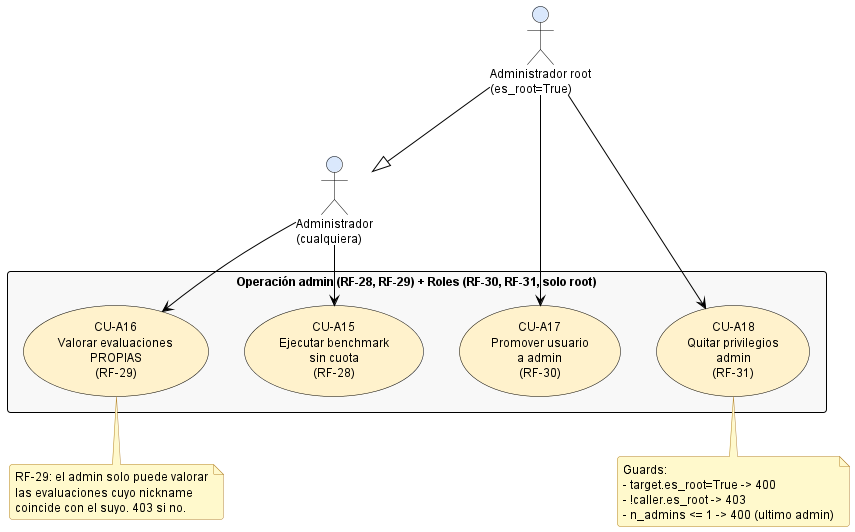

The diagram above was rendered by PlantUML. Its source (embedded in the PNG):
@startuml cu_admin_04_operacion_roles

' ============================================================
' Estilo claro estandar — fondo blanco, fuente y lineas negras,
' rellenos pastel suaves. NO MODO OSCURO.
' Inyectado por docs/diagramas/plantuml/_normalizar_estilo_claro.py
' ============================================================
skinparam backgroundColor #FFFFFF
skinparam defaultFontColor #000000
skinparam defaultFontName "Helvetica"
skinparam defaultFontSize 12
skinparam shadowing false
skinparam roundCorner 6
skinparam ArrowColor #000000
skinparam ArrowFontColor #000000

' Notas: amarillo palido, texto negro, borde naranja oscuro.
skinparam noteBackgroundColor #FFF9CC
skinparam noteBorderColor #B5852E
skinparam noteFontColor #000000

' Titulos
skinparam titleFontColor #1F4E79
skinparam titleFontSize 14
skinparam titleFontStyle bold

' Divisores y headers
skinparam dividerBackgroundColor #F2F2F2
skinparam dividerFontColor #000000

' ─── Secuencia ───────────────────────────
skinparam sequence {
  ActorBackgroundColor #DAE8FC
  ActorBorderColor #000000
  ActorFontColor #000000
  ParticipantBackgroundColor #FFF2CC
  ParticipantBorderColor #000000
  ParticipantFontColor #000000
  LifeLineBorderColor #000000
  LifeLineBackgroundColor #FFFFFF
  ArrowColor #000000
  ArrowFontColor #000000
  GroupBackgroundColor #F2F2F2
  GroupHeaderFontColor #000000
  GroupBorderColor #000000
  ReferenceBackgroundColor #FFF9CC
  ReferenceBorderColor #B5852E
  ReferenceFontColor #000000
  DividerBackgroundColor #F2F2F2
  DividerFontColor #000000
}
skinparam activationBackgroundColor #FFF2CC
skinparam activationBorderColor #000000
skinparam databaseBackgroundColor #E1D5E7
skinparam databaseBorderColor #000000
skinparam databaseFontColor #000000

' ─── Actividad ───────────────────────────
skinparam activity {
  BackgroundColor #FFF2CC
  BorderColor #000000
  ArrowColor #000000
  FontColor #000000
  StartColor #000000
  EndColor #000000
  DiamondBackgroundColor #DAE8FC
  DiamondBorderColor #000000
  DiamondFontColor #000000
}
skinparam activityArrowColor #000000

' ─── Estados ─────────────────────────────
skinparam state {
  BackgroundColor #DAE8FC
  BorderColor #000000
  FontColor #000000
  ArrowColor #000000
  StartColor #000000
  EndColor #000000
}

' ─── Casos de uso ────────────────────────
skinparam usecase {
  BackgroundColor #FFF2CC
  BorderColor #000000
  ArrowColor #000000
  FontColor #000000
}
skinparam actor {
  BackgroundColor #DAE8FC
  BorderColor #000000
  FontColor #000000
}

' ─── Clases ──────────────────────────────
skinparam class {
  BackgroundColor #FFF2CC
  BorderColor #000000
  ArrowColor #000000
  FontColor #000000
  AttributeFontColor #000000
  StereotypeFontColor #595959
}
skinparam classAttributeIconSize 0
skinparam classBackgroundColor #FFF2CC
skinparam classBorderColor #000000

' ─── Componentes / paquetes ──────────────
skinparam component {
  BackgroundColor #D5E8D4
  BorderColor #000000
  ArrowColor #000000
  FontColor #000000
}
skinparam package {
  BackgroundColor #F2F2F2
  BorderColor #000000
  FontColor #000000
}
skinparam node {
  BackgroundColor #FFF2CC
  BorderColor #000000
  FontColor #000000
}
skinparam cloud {
  BackgroundColor #E1D5E7
  BorderColor #000000
  FontColor #000000
}

' ─── ER ──────────────────────────────────
skinparam entity {
  BackgroundColor #FFF2CC
  BorderColor #000000
  FontColor #000000
}

' ─── Rectangulos genericos ──────────────
skinparam rectangle {
  BackgroundColor #F8F8F8
  BorderColor #000000
  FontColor #000000
}

' ─── Interfaces ──────────────────────────
skinparam interface {
  BackgroundColor #FFF2CC
  BorderColor #000000
  FontColor #000000
}

' ============================================================
' Casos de uso del administrador — Operación + gestión de roles
' Subgrupo 4 de 4 (RF-28 a RF-31)
' Ruta: docs/diagramas/plantuml/02d_cu_admin_operacion_roles.puml
' ============================================================

actor "Administrador\n(cualquiera)" as A
actor "Administrador root\n(es_root=True)" as ARoot

ARoot --|> A

rectangle "Operación admin (RF-28, RF-29) + Roles (RF-30, RF-31, solo root)" {
  usecase "CU-A15\nEjecutar benchmark\nsin cuota\n(RF-28)" as CA15
  usecase "CU-A16\nValorar evaluaciones\nPROPIAS\n(RF-29)" as CA16
  usecase "CU-A17\nPromover usuario\na admin\n(RF-30)" as CA17
  usecase "CU-A18\nQuitar privilegios\nadmin\n(RF-31)" as CA18
}

A --> CA15
A --> CA16
ARoot --> CA17
ARoot --> CA18

note bottom of CA16
  RF-29: el admin solo puede valorar
  las evaluaciones cuyo nickname
  coincide con el suyo. 403 si no.
end note

note bottom of CA18
  Guards:
  - target.es_root=True -> 400
  - !caller.es_root -> 403
  - n_admins <= 1 -> 400 (ultimo admin)
end note

@enduml